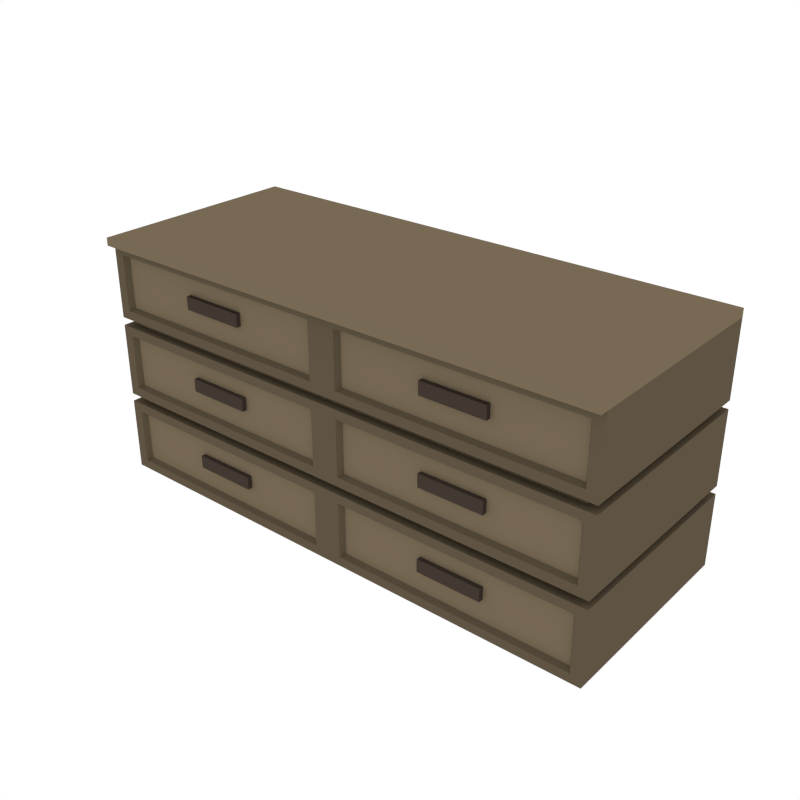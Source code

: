 # Source: Drawer_5.blend  (saved by Blender 2.79.0; exported with 4.5.12 LTS)
import bpy
from mathutils import Matrix  # noqa: F401  (used for matrix-valued properties, if any)

bpy.ops.wm.read_factory_settings(use_empty=True)
scene = bpy.context.scene
scene.name = 'Scene'

# ---- collections
col_collection_1 = bpy.data.collections.new('Collection 1'); scene.collection.children.link(col_collection_1)

# ---- materials (node trees are filled in below, after node groups)
mat_wood = bpy.data.materials.new('Wood')
mat_wood.alpha_threshold = 0.0
mat_wood.diffuse_color = (0.1144, 0.08866, 0.05613, 1.0)
mat_wood.roughness = 0.5
mat_wood_dark = bpy.data.materials.new('Wood_Dark')
mat_wood_dark.alpha_threshold = 0.0
mat_wood_dark.diffuse_color = (0.05495, 0.04044, 0.03151, 1.0)
mat_wood_dark.roughness = 0.5
mat_wood_light = bpy.data.materials.new('Wood_Light')
mat_wood_light.alpha_threshold = 0.0
mat_wood_light.diffuse_color = (0.1845, 0.1419, 0.08849, 1.0)
mat_wood_light.roughness = 0.5

# ---- material node trees

# ---- world
world_world = bpy.data.worlds.new('World'); scene.world = world_world
world_world.color = (1.0, 1.0, 1.0)
world_world.use_sun_shadow = False
world_world.sun_shadow_jitter_overblur = 0.0
world_world.cycles.sampling_method = 'NONE'
world_world.cycles.sample_map_resolution = 256

# ---- meshes
me_cube_097 = bpy.data.meshes.new('Cube.097')
me_cube_097.from_pydata([(1.397, -0.5554, 0.03253), (1.397, -0.5554, 0.4266), (1.397, 0.5554, 0.03253), (1.397, 0.5554, 0.4266), (1.341, -0.5554, 0.3784), (1.341, -0.5554, 0.08076), (0.07468, -0.5554, 0.08076), (0.07468, -0.5554, 0.3784), (1.323, -0.5267, 0.3657), (1.323, -0.5267, 0.09343), (0.0925, -0.5267, 0.09343), (0.0925, -0.5267, 0.3657), (0.8784, -0.5518, 0.2773), (0.8784, -0.5518, 0.2093), (0.5369, -0.5518, 0.2093), (0.5369, -0.5518, 0.2773), (0.8784, -0.4998, 0.2773), (0.8784, -0.4998, 0.2093), (0.5369, -0.4998, 0.2093), (0.5369, -0.4998, 0.2773), (-1.397, -0.5554, 0.03253), (-1.397, -0.5554, 0.4266), (-1.397, 0.5554, 0.03253), (-1.397, 0.5554, 0.4266), (0.0, 0.5554, 0.03253), (0.0, 0.5554, 0.4266), (0.0, -0.5554, 0.03253), (0.0, -0.5554, 0.4266), (-1.341, -0.5554, 0.3784), (-1.341, -0.5554, 0.08076), (-0.07468, -0.5554, 0.08076), (-0.07468, -0.5554, 0.3784), (-1.323, -0.5267, 0.3657), (-1.323, -0.5267, 0.09343), (-0.0925, -0.5267, 0.09343), (-0.0925, -0.5267, 0.3657), (-0.8784, -0.5518, 0.2773), (-0.8784, -0.5518, 0.2093), (-0.5369, -0.5518, 0.2093), (-0.5369, -0.5518, 0.2773), (-0.8784, -0.4998, 0.2773), (-0.8784, -0.4998, 0.2093), (-0.5369, -0.4998, 0.2093), (-0.5369, -0.4998, 0.2773), (0.0, 0.5079, 0.4266), (1.327, 0.5079, 0.4266), (1.327, -0.5079, 0.03253), (1.327, 0.5079, 0.03253), (1.327, -0.5079, 0.4266), (0.0, -0.5079, 0.03253), (0.0, 0.5079, 0.03253), (0.0, -0.5079, 0.4266), (-1.327, 0.5079, 0.4266), (-1.327, -0.5079, 0.03253), (-1.327, 0.5079, 0.03253), (-1.327, -0.5079, 0.4266), (0.0, 0.5079, 0.4481), (1.327, 0.5079, 0.4481), (1.327, -0.5079, 0.01108), (1.327, 0.5079, 0.01108), (1.327, -0.5079, 0.4481), (0.0, -0.5079, 0.01108), (0.0, 0.5079, 0.01108), (0.0, -0.5079, 0.4481), (-1.327, 0.5079, 0.4481), (-1.327, -0.5079, 0.01108), (-1.327, 0.5079, 0.01108), (-1.327, -0.5079, 0.4481), (1.397, -0.5554, 0.4695), (1.397, -0.5554, 0.8636), (1.397, 0.5554, 0.4695), (1.397, 0.5554, 0.8636), (1.341, -0.5554, 0.8154), (1.341, -0.5554, 0.5177), (0.07468, -0.5554, 0.5177), (0.07468, -0.5554, 0.8154), (1.323, -0.5267, 0.8027), (1.323, -0.5267, 0.5304), (0.0925, -0.5267, 0.5304), (0.0925, -0.5267, 0.8027), (0.8784, -0.5518, 0.7143), (0.8784, -0.5518, 0.6462), (0.5369, -0.5518, 0.6462), (0.5369, -0.5518, 0.7143), (0.8784, -0.4998, 0.7143), (0.8784, -0.4998, 0.6462), (0.5369, -0.4998, 0.6462), (0.5369, -0.4998, 0.7143), (-1.397, -0.5554, 0.4695), (-1.397, -0.5554, 0.8636), (-1.397, 0.5554, 0.4695), (-1.397, 0.5554, 0.8636), (0.0, 0.5554, 0.4695), (0.0, 0.5554, 0.8636), (0.0, -0.5554, 0.4695), (0.0, -0.5554, 0.8636), (-1.341, -0.5554, 0.8154), (-1.341, -0.5554, 0.5177), (-0.07468, -0.5554, 0.5177), (-0.07468, -0.5554, 0.8154), (-1.323, -0.5267, 0.8027), (-1.323, -0.5267, 0.5304), (-0.0925, -0.5267, 0.5304), (-0.0925, -0.5267, 0.8027), (-0.8784, -0.5518, 0.7143), (-0.8784, -0.5518, 0.6462), (-0.5369, -0.5518, 0.6462), (-0.5369, -0.5518, 0.7143), (-0.8784, -0.4998, 0.7143), (-0.8784, -0.4998, 0.6462), (-0.5369, -0.4998, 0.6462), (-0.5369, -0.4998, 0.7143), (0.0, 0.5079, 0.8636), (1.327, 0.5079, 0.8636), (1.327, -0.5079, 0.4695), (1.327, 0.5079, 0.4695), (1.327, -0.5079, 0.8636), (0.0, -0.5079, 0.4695), (0.0, 0.5079, 0.4695), (0.0, -0.5079, 0.8636), (-1.327, 0.5079, 0.8636), (-1.327, -0.5079, 0.4695), (-1.327, 0.5079, 0.4695), (-1.327, -0.5079, 0.8636), (0.0, 0.5079, 0.885), (1.327, 0.5079, 0.885), (1.327, -0.5079, 0.885), (0.0, -0.5079, 0.885), (-1.327, 0.5079, 0.885), (-1.327, -0.5079, 0.885), (1.397, -0.5554, 0.9065), (1.397, -0.5554, 1.301), (1.397, 0.5554, 0.9065), (1.397, 0.5554, 1.301), (1.341, -0.5554, 1.252), (1.341, -0.5554, 0.9547), (0.07468, -0.5554, 0.9547), (0.07468, -0.5554, 1.252), (1.323, -0.5267, 1.24), (1.323, -0.5267, 0.9674), (0.0925, -0.5267, 0.9674), (0.0925, -0.5267, 1.24), (0.8784, -0.5518, 1.151), (0.8784, -0.5518, 1.083), (0.5369, -0.5518, 1.083), (0.5369, -0.5518, 1.151), (0.8784, -0.4998, 1.151), (0.8784, -0.4998, 1.083), (0.5369, -0.4998, 1.083), (0.5369, -0.4998, 1.151), (-1.397, -0.5554, 0.9065), (-1.397, -0.5554, 1.301), (-1.397, 0.5554, 0.9065), (-1.397, 0.5554, 1.301), (0.0, 0.5554, 0.9065), (0.0, 0.5554, 1.301), (0.0, -0.5554, 0.9065), (0.0, -0.5554, 1.301), (-1.341, -0.5554, 1.252), (-1.341, -0.5554, 0.9547), (-0.07468, -0.5554, 0.9547), (-0.07468, -0.5554, 1.252), (-1.323, -0.5267, 1.24), (-1.323, -0.5267, 0.9674), (-0.0925, -0.5267, 0.9674), (-0.0925, -0.5267, 1.24), (-0.8784, -0.5518, 1.151), (-0.8784, -0.5518, 1.083), (-0.5369, -0.5518, 1.083), (-0.5369, -0.5518, 1.151), (-0.8784, -0.4998, 1.151), (-0.8784, -0.4998, 1.083), (-0.5369, -0.4998, 1.083), (-0.5369, -0.4998, 1.151), (-1.397, -0.5554, 1.343), (-1.397, 0.5554, 1.343), (1.327, -0.5079, 0.9065), (1.327, 0.5079, 0.9065), (0.0, -0.5554, 1.343), (0.0, -0.5079, 0.9065), (0.0, 0.5079, 0.9065), (1.397, -0.5554, 1.343), (1.397, 0.5554, 1.343), (-1.327, -0.5079, 0.9065), (-1.327, 0.5079, 0.9065), (0.0, 0.5554, 1.343), (1.397, -0.5973, 1.301), (0.0, -0.5973, 1.301), (-1.397, -0.5973, 1.301), (0.0, -0.5973, 1.343), (1.397, -0.5973, 1.343), (-1.397, -0.5973, 1.343)], [], [(24, 25, 3, 2), (2, 3, 1, 0), (1, 27, 7, 4), (4, 7, 11, 8), (26, 0, 5, 6), (27, 26, 6, 7), (0, 1, 4, 5), (9, 8, 11, 10), (5, 4, 8, 9), (7, 6, 10, 11), (6, 5, 9, 10), (13, 12, 15, 14), (15, 19, 18, 14), (14, 18, 17, 13), (12, 16, 19, 15), (13, 17, 16, 12), (24, 22, 23, 25), (22, 20, 21, 23), (21, 28, 31, 27), (28, 32, 35, 31), (26, 30, 29, 20), (27, 31, 30, 26), (20, 29, 28, 21), (33, 34, 35, 32), (29, 33, 32, 28), (31, 35, 34, 30), (30, 34, 33, 29), (37, 38, 39, 36), (39, 38, 42, 43), (38, 37, 41, 42), (36, 39, 43, 40), (37, 36, 40, 41), (2, 0, 46, 47), (0, 26, 49, 46), (49, 53, 65, 61), (48, 45, 57, 60), (26, 20, 53, 49), (24, 2, 47, 50), (20, 22, 54, 53), (1, 3, 45, 48), (22, 24, 50, 54), (3, 25, 44, 45), (23, 21, 55, 52), (27, 1, 48, 51), (25, 23, 52, 44), (21, 27, 51, 55), (59, 58, 61, 65, 66, 62), (57, 56, 64, 67, 63, 60), (44, 52, 64, 56), (46, 49, 61, 58), (54, 50, 62, 66), (45, 44, 56, 57), (53, 54, 66, 65), (50, 47, 59, 62), (55, 51, 63, 67), (47, 46, 58, 59), (52, 55, 67, 64), (51, 48, 60, 63), (92, 93, 71, 70), (70, 71, 69, 68), (69, 95, 75, 72), (72, 75, 79, 76), (94, 68, 73, 74), (95, 94, 74, 75), (68, 69, 72, 73), (77, 76, 79, 78), (73, 72, 76, 77), (75, 74, 78, 79), (74, 73, 77, 78), (81, 80, 83, 82), (83, 87, 86, 82), (82, 86, 85, 81), (80, 84, 87, 83), (81, 85, 84, 80), (92, 90, 91, 93), (90, 88, 89, 91), (89, 96, 99, 95), (96, 100, 103, 99), (94, 98, 97, 88), (95, 99, 98, 94), (88, 97, 96, 89), (101, 102, 103, 100), (97, 101, 100, 96), (99, 103, 102, 98), (98, 102, 101, 97), (105, 106, 107, 104), (107, 106, 110, 111), (106, 105, 109, 110), (104, 107, 111, 108), (105, 104, 108, 109), (70, 68, 114, 115), (68, 94, 117, 114), (117, 121, 67, 63), (116, 113, 125, 126), (94, 88, 121, 117), (92, 70, 115, 118), (88, 90, 122, 121), (69, 71, 113, 116), (90, 92, 118, 122), (71, 93, 112, 113), (91, 89, 123, 120), (95, 69, 116, 119), (93, 91, 120, 112), (89, 95, 119, 123), (125, 124, 128, 129, 127, 126), (112, 120, 128, 124), (114, 117, 63, 60), (122, 118, 56, 64), (113, 112, 124, 125), (121, 122, 64, 67), (118, 115, 57, 56), (123, 119, 127, 129), (115, 114, 60, 57), (120, 123, 129, 128), (119, 116, 126, 127), (154, 155, 133, 132), (132, 133, 131, 130), (131, 157, 137, 134), (134, 137, 141, 138), (156, 130, 135, 136), (157, 156, 136, 137), (130, 131, 134, 135), (139, 138, 141, 140), (135, 134, 138, 139), (137, 136, 140, 141), (136, 135, 139, 140), (143, 142, 145, 144), (145, 149, 148, 144), (144, 148, 147, 143), (142, 146, 149, 145), (143, 147, 146, 142), (154, 152, 153, 155), (152, 150, 151, 153), (151, 158, 161, 157), (158, 162, 165, 161), (156, 160, 159, 150), (157, 161, 160, 156), (150, 159, 158, 151), (163, 164, 165, 162), (159, 163, 162, 158), (161, 165, 164, 160), (160, 164, 163, 159), (167, 168, 169, 166), (169, 168, 172, 173), (168, 167, 171, 172), (166, 169, 173, 170), (167, 166, 170, 171), (132, 130, 176, 177), (130, 156, 179, 176), (179, 183, 129, 127), (156, 150, 183, 179), (154, 132, 177, 180), (150, 152, 184, 183), (155, 153, 175, 185), (152, 154, 180, 184), (131, 133, 182, 181), (153, 151, 174, 175), (178, 174, 191, 189), (133, 155, 185, 182), (178, 181, 182, 185, 175, 174), (176, 179, 127, 126), (184, 180, 124, 128), (183, 184, 128, 129), (180, 177, 125, 124), (174, 151, 188, 191), (177, 176, 126, 125), (187, 186, 190, 189), (188, 187, 189, 191), (181, 178, 189, 190), (157, 131, 186, 187), (151, 157, 187, 188), (131, 181, 190, 186)])
me_cube_097.polygons.foreach_set('material_index', [0, 0, 0, 0, 0, 0, 0, 2, 0, 0, 0, 1, 1, 1, 1, 1, 0, 0, 0, 0, 0, 0, 0, 2, 0, 0, 0, 1, 1, 1, 1, 1, 0, 0, 0, 0, 0, 0, 0, 0, 0, 0, 0, 0, 0, 0, 0, 0, 0, 0, 0, 0, 0, 0, 0, 0, 0, 0, 0, 0, 0, 0, 0, 0, 0, 2, 0, 0, 0, 1, 1, 1, 1, 1, 0, 0, 0, 0, 0, 0, 0, 2, 0, 0, 0, 1, 1, 1, 1, 1, 0, 0, 0, 0, 0, 0, 0, 0, 0, 0, 0, 0, 0, 0, 0, 0, 0, 0, 0, 0, 0, 0, 0, 0, 0, 0, 0, 0, 0, 0, 0, 0, 2, 0, 0, 0, 1, 1, 1, 1, 1, 0, 0, 0, 0, 0, 0, 0, 2, 0, 0, 0, 1, 1, 1, 1, 1, 0, 0, 0, 0, 0, 0, 2, 0, 2, 2, 2, 2, 2, 0, 0, 0, 0, 2, 0, 2, 2, 2, 2, 2, 2])
me_cube_097.materials.append(mat_wood)
me_cube_097.materials.append(mat_wood_dark)
me_cube_097.materials.append(mat_wood_light)
me_cube_097.use_remesh_preserve_volume = False
me_cube_097.use_remesh_preserve_attributes = False
me_cube_097.use_mirror_vertex_groups = False
me_cube_097.update()

# ---- objects
ob_drawer_5 = bpy.data.objects.new('Drawer_5', me_cube_097)

# ---- transforms, parenting, visibility, modifiers, constraints
ob_drawer_5.location = (0.0, 0.0, 0.0)
ob_drawer_5.lineart.crease_threshold = 0.0

# ---- collection membership
col_collection_1.objects.link(ob_drawer_5)

# ---- scene / render settings (as saved in the file)
scene.frame_start = 1; scene.frame_end = 250; scene.frame_set(0)
scene.render.engine = 'CYCLES'
scene.render.resolution_x = 1000
scene.render.resolution_y = 1000
scene.render.dither_intensity = 0.0
scene.cycles.samples = 200
scene.cycles.sampling_pattern = 'TABULATED_SOBOL'
scene.cycles.light_sampling_threshold = 0.0
scene.cycles.use_adaptive_sampling = False
scene.cycles.use_light_tree = False
scene.cycles.caustics_reflective = False
scene.cycles.caustics_refractive = False
scene.cycles.blur_glossy = 0.0
scene.cycles.max_bounces = 2
scene.cycles.pixel_filter_type = 'GAUSSIAN'
scene.cycles.sample_clamp_indirect = 0.0
scene.view_settings.view_transform = 'Standard'
bpy.context.view_layer.update()

# ---- added for rendering (the .blend has no active camera): camera
cam_auto = bpy.data.cameras.new('AutoCamera')
cam_auto.lens = 50.0
cam_auto.sensor_width = 36.0
cam_auto.clip_end = 1000.0
ob_auto_camera = bpy.data.objects.new('AutoCamera', cam_auto)
scene.collection.objects.link(ob_auto_camera)
ob_auto_camera.location = (3.05609, -3.68825, 3.12204)
ob_auto_camera.rotation_euler = (1.09748, -7.21219e-08, 0.694738)
scene.camera = ob_auto_camera
bpy.context.view_layer.update()
